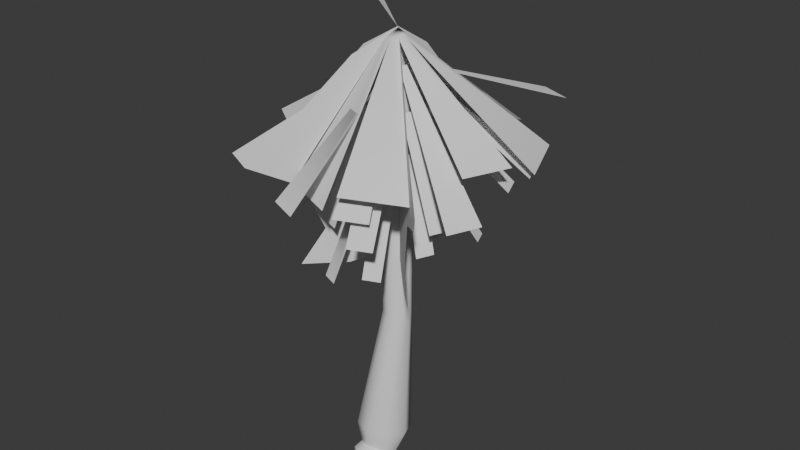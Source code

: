 # Source: mesh_feather_duster.blend  (saved by Blender 4.2.66; exported with 4.5.12 LTS)
import bpy
from mathutils import Matrix  # noqa: F401  (used for matrix-valued properties, if any)

bpy.ops.wm.read_factory_settings(use_empty=True)
scene = bpy.context.scene
scene.name = 'Scene'

# ---- collections
col_collection = bpy.data.collections.new('Collection'); scene.collection.children.link(col_collection)

# ---- materials (node trees are filled in below, after node groups)
mat_material_001 = bpy.data.materials.new('Material.001')
mat_material_001.diffuse_color = (0.0, 0.0, 0.0, 1.0)
mat_material_001.roughness = 1.0
mat_material = bpy.data.materials.new('Material')

# ---- material node trees
mat_material_001.use_nodes = True; mat_material_001.node_tree.nodes.clear()
_N = mat_material_001.node_tree.nodes; _L = mat_material_001.node_tree.links
n0 = _N.new('ShaderNodeBsdfPrincipled'); n0.name = 'Principled BSDF'; n0.location = (10, 300)
n1 = _N.new('ShaderNodeOutputMaterial'); n1.name = 'Material Output'; n1.location = (300, 300)
_L.new(n0.outputs[0], n1.inputs[0])
n1.is_active_output = True
mat_material.use_nodes = True; mat_material.node_tree.nodes.clear()
_N = mat_material.node_tree.nodes; _L = mat_material.node_tree.links
n0 = _N.new('ShaderNodeBsdfPrincipled'); n0.name = 'Principled BSDF'; n0.location = (10, 300)
n0.inputs[2].default_value = 1.0
n1 = _N.new('ShaderNodeOutputMaterial'); n1.name = 'Material Output'; n1.location = (300, 300)
_L.new(n0.outputs[0], n1.inputs[0])
n1.is_active_output = True

# ---- world
world_world = bpy.data.worlds.new('World'); scene.world = world_world
world_world.use_nodes = True; world_world.node_tree.nodes.clear()
_N = world_world.node_tree.nodes; _L = world_world.node_tree.links
n0 = _N.new('ShaderNodeOutputWorld'); n0.name = 'World Output'; n0.location = (300, 300)
n1 = _N.new('ShaderNodeBackground'); n1.name = 'Background'; n1.location = (10, 300)
n1.inputs[0].default_value = (0.05088, 0.05088, 0.05088, 1.0)
_L.new(n1.outputs[0], n0.inputs[0])
n0.is_active_output = True
world_world.color = (0.05088, 0.05088, 0.05088)
world_world.sun_shadow_jitter_overblur = 0.0

# ---- meshes
me_cylinder_003 = bpy.data.meshes.new('Cylinder.003')
me_cylinder_003.from_pydata([(-6.264e-09, 0.1592, 1.733), (-1.203e-08, 0.1007, 2.051), (0.1126, 0.1126, 1.733), (0.07124, 0.07124, 2.051), (0.1592, 0.0, 1.733), (0.1007, 0.0, 2.051), (0.1126, -0.1126, 1.733), (0.07124, -0.07124, 2.051), (-6.264e-09, -0.1592, 1.733), (-1.203e-08, -0.1007, 2.051), (-0.1126, -0.1126, 1.733), (-0.07124, -0.07124, 2.051), (-0.1592, 0.0, 1.733), (-0.1007, 0.0, 2.051), (-0.1126, 0.1126, 1.733), (-0.07124, 0.07124, 2.051), (-6.264e-09, 0.149, -0.6516), (0.1126, 0.1032, -0.6423), (0.1592, -0.007087, -0.6199), (0.1126, -0.1174, -0.5974), (-6.264e-09, -0.1631, -0.5882), (-0.1126, -0.1174, -0.5974), (-0.1592, -0.007087, -0.6199), (-0.1126, 0.1032, -0.6423), (8.581e-09, 0.04677, -2.001), (0.2095, -0.0346, -1.989), (0.2963, -0.2386, -1.955), (0.2095, -0.4451, -1.919), (8.581e-09, -0.5307, -1.905), (-0.2095, -0.4451, -1.919), (-0.2963, -0.2386, -1.955), (-0.2095, -0.0346, -1.989), (-2.051e-08, -0.1299, -2.25), (0.151, -0.2156, -2.244), (0.2136, -0.3085, -2.197), (0.151, -0.4438, -2.147), (-2.051e-08, -0.5203, -2.096), (-0.151, -0.446, -2.148), (-0.2136, -0.3347, -2.208), (-0.151, -0.1786, -2.237), (-3.264e-09, -0.1062, -2.347), (0.198, -0.2302, -2.343), (0.28, -0.3378, -2.279), (0.198, -0.5145, -2.214), (-3.264e-09, -0.659, -2.166), (-0.198, -0.5194, -2.216), (-0.28, -0.3818, -2.298), (-0.198, -0.1695, -2.333), (0.002518, -0.1907, -2.497), (0.1787, -0.3011, -2.494), (0.2516, -0.3969, -2.437), (0.1787, -0.554, -2.379), (0.002518, -0.6826, -2.336), (-0.1736, -0.5584, -2.38), (-0.2466, -0.436, -2.454), (-0.1736, -0.2471, -2.484), (4.371e-08, 0.9203, 1.7), (-4.371e-08, 1.0, 1.911e-15), (4.371e-08, -4.301e-12, 2.499), (-4.371e-08, 0.0, 1.911e-15), (-2.727e-17, 0.9466, 0.8772), (0.0, 0.0, 1.048), (-4.371e-08, 0.5, 1.911e-15), (2.186e-08, 1.624, 1.269), (4.353e-08, 0.4379, 2.236), (-2.186e-08, 0.74, 0.4019), (2.616e-09, 0.3746, 1.142), (1.093e-08, 0.5256, 1.301), (2.238e-08, -3.456e-11, 1.928), (-2.186e-08, 0.0, 0.5), (1.093e-08, 0.0, 1.412), (1.093e-08, 1.513, 1.102), (2.228e-08, 0.5478, 1.619), (-2.186e-08, 0.4726, 0.4808), (-0.9203, 1.132e-07, 1.7), (-1.0, 3.179e-08, 1.911e-15), (9.463e-11, 4.361e-08, 2.499), (-3.3e-15, -4.371e-08, 0.1798), (-0.9466, 7.147e-08, 0.8772), (0.0, 0.0, 1.048), (-0.5, -5.962e-09, 1.911e-15), (-1.624, 1.444e-07, 1.269), (-0.4379, 7.382e-08, 2.236), (-0.74, 3.401e-08, 0.4019), (-0.3746, 2.916e-08, 1.142), (-0.5256, 5.06e-08, 1.301), (9.332e-10, 2.142e-08, 1.928), (-1.65e-15, -2.186e-08, 0.5), (8.25e-16, 1.093e-08, 1.412), (-1.513, 1.251e-07, 1.102), (-0.5478, 6.286e-08, 1.619), (-0.4726, 1.383e-08, 0.4808), (-0.6508, -0.6508, 1.7), (-0.7071, -0.7071, 1.911e-15), (-3.074e-08, 3.083e-08, 2.499), (3.091e-08, -3.091e-08, 0.1481), (-0.6693, -0.6693, 0.8772), (0.0, 0.0, 1.048), (-0.3536, -0.3536, 1.911e-15), (-1.148, -1.148, 1.269), (-0.3097, -0.3097, 2.236), (-0.5233, -0.5233, 0.4019), (-0.2649, -0.2649, 1.142), (-0.3717, -0.3717, 1.301), (-1.423e-08, 1.513e-08, 1.928), (1.545e-08, -1.545e-08, 0.5), (-7.727e-09, 7.727e-09, 1.412), (-1.07, -1.07, 1.102), (-0.3874, -0.3874, 1.619), (-0.3342, -0.3342, 0.4808), (0.6508, -0.6508, 1.7), (0.7071, -0.7071, 1.911e-15), (-3.074e-08, -3.084e-08, 2.499), (3.091e-08, 3.091e-08, 0.1798), (0.6693, -0.6693, 0.8772), (0.0, 0.0, 1.048), (0.3536, -0.3536, 1.911e-15), (1.148, -1.148, 1.269), (0.3097, -0.3097, 2.236), (0.5233, -0.5233, 0.4019), (0.2649, -0.2649, 1.142), (0.3717, -0.3717, 1.301), (-1.423e-08, -1.52e-08, 1.928), (1.545e-08, 1.545e-08, 0.5), (-7.727e-09, -7.727e-09, 1.412), (1.07, -1.07, 1.102), (0.3874, -0.3874, 1.619), (0.3342, -0.3342, 0.4808), (3.213e-10, 0.2538, 1.278), (-0.1795, 0.1795, 1.278), (-0.2538, -3.921e-09, 1.278), (-0.1795, -0.1795, 1.278), (3.213e-10, -0.2538, 1.278), (0.1795, -0.1795, 1.278), (0.2538, -3.921e-09, 1.278), (0.1795, 0.1795, 1.278), (0.7032, -0.5749, 0.4965), (0.7775, -0.3954, 0.4965), (0.1461, -0.7305, 0.1341), (0.3255, -0.6561, 0.1341), (-0.4183, -0.6545, -0.0537), (-0.2388, -0.7288, -0.0537), (-0.5537, -0.04942, -0.1469), (-0.4793, -0.2289, -0.1469), (-0.6343, 0.2564, -0.09289), (-0.7086, 0.07693, -0.09289), (-0.1757, 0.6412, -0.09217), (-0.3552, 0.5669, -0.09217), (0.3193, 0.8287, 0.3052), (0.4988, 0.7544, 0.3052), (0.7869, 0.3013, 0.3492), (0.7126, 0.4808, 0.3492), (-0.2467, 0.2467, 1.757), (-0.349, 1.49e-08, 1.757), (-0.2467, -0.2467, 1.757), (-1.49e-08, -0.349, 1.757), (0.2467, -0.2467, 1.757), (0.349, -4.47e-08, 1.757), (0.2467, 0.2467, 1.757), (4.47e-08, 0.349, 1.757), (1.242, 0.1247, 1.097), (1.14, 0.3714, 1.097), (0.8521, -0.5681, 0.7917), (0.9543, -0.3214, 0.7917), (0.2296, -1.043, 0.6332), (0.4763, -0.9407, 0.6332), (-0.4902, -0.5863, 0.5546), (-0.2434, -0.6885, 0.5546), (-0.8659, -0.3673, 0.6001), (-0.7637, -0.6141, 0.6001), (-0.7942, 0.4526, 0.6007), (-0.8964, 0.2058, 0.6007), (-0.4952, 1.116, 0.936), (-0.2485, 1.218, 0.936), (0.4721, 1.058, 0.9731), (0.2254, 1.16, 0.9731), (-0.1043, 0.002406, 2.141), (-0.07365, -0.07162, 2.141), (0.0003815, -0.1023, 2.141), (0.07441, -0.07162, 2.141), (0.1051, 0.002406, 2.141), (0.07441, 0.07644, 2.141), (0.0003815, 0.1071, 2.141), (-0.07365, 0.07644, 2.141), (1.09, 1.313, 1.665), (0.7483, 1.454, 1.665), (1.386, 0.2533, 1.242), (1.244, 0.5947, 1.242), (1.241, -0.8201, 1.023), (1.382, -0.4787, 1.023), (0.09012, -1.078, 0.9138), (0.4315, -0.9362, 0.9138), (-0.4916, -1.231, 0.9768), (-0.1502, -1.372, 0.9768), (-1.224, -0.3587, 0.9776), (-1.082, -0.7001, 0.9776), (-1.58, 0.5829, 1.441), (-1.439, 0.9243, 1.441), (-0.5769, 1.472, 1.493), (-0.9183, 1.331, 1.493), (6.97e-10, 0.1116, 2.403), (-0.07888, 0.07888, 2.403), (-0.1116, -6.97e-10, 2.403), (-0.07888, -0.07888, 2.403), (6.97e-10, -0.1116, 2.403), (0.07888, -0.07888, 2.403), (0.1116, -6.97e-10, 2.403), (0.07888, 0.07888, 2.403), (0.004019, 1.108, 1.421), (0.8675, 0.7499, 1.421), (0.5903, 1.285, 1.316), (-1.015, 0.6197, 1.316), (-0.7401, 0.7696, 0.8876), (-1.017, 0.1017, 0.8876), (-0.8947, -0.1764, 1.047), (-0.6605, -0.7419, 1.047), (-0.6598, -0.8028, 0.9534), (-0.04418, -1.058, 0.9534), (0.1778, -1.091, 1.173), (0.8211, -0.8242, 1.173), (1.179, -0.521, 1.452), (1.379, -0.03687, 1.452), (1.462, 0.2153, 1.316), (1.177, 0.904, 1.316), (-8.107e-10, 1.621e-09, 2.488), (-0.01036, -0.4213, 3.153), (0.0377, -0.3987, 2.92)], [], [(0, 1, 3, 2), (2, 3, 5, 4), (4, 5, 7, 6), (6, 7, 9, 8), (8, 9, 11, 10), (10, 11, 13, 12), (3, 1, 15, 13, 11, 9, 7, 5), (12, 13, 15, 14), (14, 15, 1, 0), (2, 4, 18, 17), (20, 21, 29, 28), (8, 10, 21, 20), (14, 0, 16, 23), (0, 2, 17, 16), (4, 6, 19, 18), (10, 12, 22, 21), (6, 8, 20, 19), (12, 14, 23, 22), (30, 31, 39, 38), (18, 19, 27, 26), (16, 17, 25, 24), (23, 16, 24, 31), (21, 22, 30, 29), (19, 20, 28, 27), (17, 18, 26, 25), (22, 23, 31, 30), (37, 38, 46, 45), (28, 29, 37, 36), (26, 27, 35, 34), (24, 25, 33, 32), (31, 24, 32, 39), (29, 30, 38, 37), (27, 28, 36, 35), (25, 26, 34, 33), (40, 41, 49, 48), (35, 36, 44, 43), (33, 34, 42, 41), (38, 39, 47, 46), (36, 37, 45, 44), (34, 35, 43, 42), (32, 33, 41, 40), (39, 32, 40, 47), (48, 49, 50, 51, 52, 53, 54, 55), (47, 40, 48, 55), (45, 46, 54, 53), (43, 44, 52, 51), (41, 42, 50, 49), (46, 47, 55, 54), (44, 45, 53, 52), (42, 43, 51, 50), (73, 65, 57, 62), (67, 71, 60, 66), (72, 63, 71, 67), (68, 72, 67, 70), (64, 56, 63, 72), (58, 64, 72, 68), (70, 67, 66, 61), (66, 60, 65, 73), (61, 66, 73, 69), (69, 73, 62, 59), (91, 83, 75, 80), (85, 89, 78, 84), (90, 81, 89, 85), (86, 90, 85, 88), (82, 74, 81, 90), (76, 82, 90, 86), (88, 85, 84, 79), (84, 78, 83, 91), (79, 84, 91, 87), (87, 91, 80, 77), (109, 101, 93, 98), (103, 107, 96, 102), (108, 99, 107, 103), (104, 108, 103, 106), (100, 92, 99, 108), (94, 100, 108, 104), (106, 103, 102, 97), (102, 96, 101, 109), (97, 102, 109, 105), (105, 109, 98, 95), (127, 116, 111, 119), (121, 120, 114, 125), (126, 121, 125, 117), (122, 124, 121, 126), (118, 126, 117, 110), (112, 122, 126, 118), (124, 115, 120, 121), (120, 127, 119, 114), (115, 123, 127, 120), (123, 113, 116, 127), (133, 136, 137, 134), (132, 138, 139, 133), (131, 140, 141, 132), (130, 142, 143, 131), (129, 144, 145, 130), (128, 146, 147, 129), (135, 149, 148, 128), (134, 150, 151, 135), (157, 160, 161, 158), (156, 162, 163, 157), (155, 164, 165, 156), (154, 166, 167, 155), (153, 168, 169, 154), (152, 170, 171, 153), (159, 173, 172, 152), (158, 174, 175, 159), (181, 184, 185, 182), (180, 186, 187, 181), (179, 188, 189, 180), (178, 190, 191, 179), (177, 192, 193, 178), (176, 194, 195, 177), (183, 197, 196, 176), (182, 198, 199, 183), (207, 209, 208, 200), (200, 210, 211, 201), (201, 212, 213, 202), (202, 214, 215, 203), (203, 216, 217, 204), (204, 218, 219, 205), (205, 220, 221, 206), (206, 222, 223, 207), (203, 224, 202), (201, 224, 200), (200, 224, 207), (206, 224, 205), (204, 224, 203), (202, 224, 201), (207, 224, 206), (205, 224, 204), (226, 225, 224)])
me_cylinder_003.polygons.foreach_set('use_smooth', [True] * 131)
me_cylinder_003.polygons.foreach_set('material_index', [0, 0, 0, 0, 0, 0, 0, 0, 0, 0, 0, 0, 0, 0, 0, 0, 0, 0, 0, 0, 0, 0, 0, 0, 0, 0, 0, 0, 0, 0, 0, 0, 0, 0, 0, 0, 0, 0, 0, 0, 0, 0, 0, 0, 0, 0, 0, 0, 0, 0, 1, 1, 1, 1, 1, 1, 1, 1, 1, 1, 1, 1, 1, 1, 1, 1, 1, 1, 1, 1, 1, 1, 1, 1, 1, 1, 1, 1, 1, 1, 1, 1, 1, 1, 1, 1, 1, 1, 1, 1, 1, 1, 1, 1, 1, 1, 1, 1, 1, 1, 1, 1, 1, 1, 1, 1, 1, 1, 1, 1, 1, 1, 1, 1, 1, 1, 1, 1, 1, 1, 1, 1, 1, 1, 1, 1, 1, 1, 1, 1, 1])
_k = set([(32, 33), (32, 39), (33, 34), (34, 35), (35, 36), (36, 37), (37, 38), (38, 39), (40, 41), (40, 47), (41, 42), (42, 43), (43, 44), (44, 45), (45, 46), (46, 47), (48, 49), (48, 55), (49, 50), (50, 51), (51, 52), (52, 53), (53, 54), (54, 55)])
me_cylinder_003.attributes.new('sharp_edge', 'BOOLEAN', 'EDGE').data.foreach_set('value', [ (min(e.vertices), max(e.vertices)) in _k for e in me_cylinder_003.edges])
_uv = me_cylinder_003.uv_layers.new(name='UVMap')
_uv.uv.foreach_set('vector', [1.0, 0.5, 1.0, 1.0, 0.875, 1.0, 0.875, 0.5, 0.875, 0.5, 0.875, 1.0, 0.75, 1.0, 0.75, 0.5, 0.75, 0.5, 0.75, 1.0, 0.625, 1.0, 0.625, 0.5, 0.625, 0.5, 0.625, 1.0, 0.5, 1.0, 0.5, 0.5, 0.5, 0.5, 0.5, 1.0, 0.375, 1.0, 0.375, 0.5, 0.375, 0.5, 0.375, 1.0, 0.25, 1.0, 0.25, 0.5, 0.4197, 0.4197, 0.25, 0.49, 0.08029, 0.4197, 0.01, 0.25, 0.08029, 0.08029, 0.25, 0.01, 0.4197, 0.08029, 0.49, 0.25, 0.25, 0.5, 0.25, 1.0, 0.125, 1.0, 0.125, 0.5, 0.125, 0.5, 0.125, 1.0, 0.0, 1.0, 0.0, 0.5, 0.875, 0.5, 0.75, 0.5, 0.75, 0.5, 0.875, 0.5, 0.5, 0.5, 0.375, 0.5, 0.375, 0.5, 0.5, 0.5, 0.5, 0.5, 0.375, 0.5, 0.375, 0.5, 0.5, 0.5, 0.125, 0.5, 0.0, 0.5, 0.0, 0.5, 0.125, 0.5, 1.0, 0.5, 0.875, 0.5, 0.875, 0.5, 1.0, 0.5, 0.75, 0.5, 0.625, 0.5, 0.625, 0.5, 0.75, 0.5, 0.375, 0.5, 0.25, 0.5, 0.25, 0.5, 0.375, 0.5, 0.625, 0.5, 0.5, 0.5, 0.5, 0.5, 0.625, 0.5, 0.25, 0.5, 0.125, 0.5, 0.125, 0.5, 0.25, 0.5, 0.25, 0.5, 0.125, 0.5, 0.125, 0.5, 0.25, 0.5, 0.75, 0.5, 0.625, 0.5, 0.625, 0.5, 0.75, 0.5, 1.0, 0.5, 0.875, 0.5, 0.875, 0.5, 1.0, 0.5, 0.125, 0.5, 0.0, 0.5, 0.0, 0.5, 0.125, 0.5, 0.375, 0.5, 0.25, 0.5, 0.25, 0.5, 0.375, 0.5, 0.625, 0.5, 0.5, 0.5, 0.5, 0.5, 0.625, 0.5, 0.875, 0.5, 0.75, 0.5, 0.75, 0.5, 0.875, 0.5, 0.25, 0.5, 0.125, 0.5, 0.125, 0.5, 0.25, 0.5, 0.375, 0.5, 0.25, 0.5, 0.25, 0.5, 0.375, 0.5, 0.5, 0.5, 0.375, 0.5, 0.375, 0.5, 0.5, 0.5, 0.75, 0.5, 0.625, 0.5, 0.625, 0.5, 0.75, 0.5, 1.0, 0.5, 0.875, 0.5, 0.875, 0.5, 1.0, 0.5, 0.125, 0.5, 0.0, 0.5, 0.0, 0.5, 0.125, 0.5, 0.375, 0.5, 0.25, 0.5, 0.25, 0.5, 0.375, 0.5, 0.625, 0.5, 0.5, 0.5, 0.5, 0.5, 0.625, 0.5, 0.875, 0.5, 0.75, 0.5, 0.75, 0.5, 0.875, 0.5, 1.0, 0.5, 0.875, 0.5, 0.875, 0.5, 1.0, 0.5, 0.625, 0.5, 0.5, 0.5, 0.5, 0.5, 0.625, 0.5, 0.875, 0.5, 0.75, 0.5, 0.75, 0.5, 0.875, 0.5, 0.25, 0.5, 0.125, 0.5, 0.125, 0.5, 0.25, 0.5, 0.5, 0.5, 0.375, 0.5, 0.375, 0.5, 0.5, 0.5, 0.75, 0.5, 0.625, 0.5, 0.625, 0.5, 0.75, 0.5, 1.0, 0.5, 0.875, 0.5, 0.875, 0.5, 1.0, 0.5, 0.125, 0.5, 0.0, 0.5, 0.0, 0.5, 0.125, 0.5, 0.75, 0.49, 0.9197, 0.4197, 0.99, 0.25, 0.9197, 0.08029, 0.75, 0.01, 0.5803, 0.08029, 0.51, 0.25, 0.5803, 0.4197, 0.125, 0.5, 0.0, 0.5, 0.0, 0.5, 0.125, 0.5, 0.375, 0.5, 0.25, 0.5, 0.25, 0.5, 0.375, 0.5, 0.625, 0.5, 0.5, 0.5, 0.5, 0.5, 0.625, 0.5, 0.875, 0.5, 0.75, 0.5, 0.75, 0.5, 0.875, 0.5, 0.25, 0.5, 0.125, 0.5, 0.125, 0.5, 0.25, 0.5, 0.5, 0.5, 0.375, 0.5, 0.375, 0.5, 0.5, 0.5, 0.75, 0.5, 0.625, 0.5, 0.625, 0.5, 0.75, 0.5, 0.75, 0.75, 0.75, 1.0, 1.0, 1.0, 1.0, 0.75, 0.375, 0.75, 0.375, 1.0, 0.5, 1.0, 0.5, 0.75, 0.25, 0.75, 0.25, 1.0, 0.375, 1.0, 0.375, 0.75, 0.25, 0.5, 0.25, 0.75, 0.375, 0.75, 0.375, 0.5, 0.0, 0.75, 0.0, 1.0, 0.25, 1.0, 0.25, 0.75, 0.0, 0.5, 0.0, 0.75, 0.25, 0.75, 0.25, 0.5, 0.375, 0.5, 0.375, 0.75, 0.5, 0.75, 0.5, 0.5, 0.5, 0.75, 0.5, 1.0, 0.75, 1.0, 0.75, 0.75, 0.5, 0.5, 0.5, 0.75, 0.75, 0.75, 0.75, 0.5, 0.75, 0.5, 0.75, 0.75, 1.0, 0.75, 1.0, 0.5, 0.75, 0.75, 0.75, 1.0, 1.0, 1.0, 1.0, 0.75, 0.375, 0.75, 0.375, 1.0, 0.5, 1.0, 0.5, 0.75, 0.25, 0.75, 0.25, 1.0, 0.375, 1.0, 0.375, 0.75, 0.25, 0.5, 0.25, 0.75, 0.375, 0.75, 0.375, 0.5, 0.0, 0.75, 0.0, 1.0, 0.25, 1.0, 0.25, 0.75, 0.0, 0.5, 0.0, 0.75, 0.25, 0.75, 0.25, 0.5, 0.375, 0.5, 0.375, 0.75, 0.5, 0.75, 0.5, 0.5, 0.5, 0.75, 0.5, 1.0, 0.75, 1.0, 0.75, 0.75, 0.5, 0.5, 0.5, 0.75, 0.75, 0.75, 0.75, 0.5, 0.75, 0.5, 0.75, 0.75, 1.0, 0.75, 1.0, 0.5, 0.75, 0.75, 0.75, 1.0, 1.0, 1.0, 1.0, 0.75, 0.375, 0.75, 0.375, 1.0, 0.5, 1.0, 0.5, 0.75, 0.25, 0.75, 0.25, 1.0, 0.375, 1.0, 0.375, 0.75, 0.25, 0.5, 0.25, 0.75, 0.375, 0.75, 0.375, 0.5, 0.0, 0.75, 0.0, 1.0, 0.25, 1.0, 0.25, 0.75, 0.0, 0.5, 0.0, 0.75, 0.25, 0.75, 0.25, 0.5, 0.375, 0.5, 0.375, 0.75, 0.5, 0.75, 0.5, 0.5, 0.5, 0.75, 0.5, 1.0, 0.75, 1.0, 0.75, 0.75, 0.5, 0.5, 0.5, 0.75, 0.75, 0.75, 0.75, 0.5, 0.75, 0.5, 0.75, 0.75, 1.0, 0.75, 1.0, 0.5, 0.75, 0.75, 1.0, 0.75, 1.0, 1.0, 0.75, 1.0, 0.375, 0.75, 0.5, 0.75, 0.5, 1.0, 0.375, 1.0, 0.25, 0.75, 0.375, 0.75, 0.375, 1.0, 0.25, 1.0, 0.25, 0.5, 0.375, 0.5, 0.375, 0.75, 0.25, 0.75, 0.0, 0.75, 0.25, 0.75, 0.25, 1.0, 0.0, 1.0, 0.0, 0.5, 0.25, 0.5, 0.25, 0.75, 0.0, 0.75, 0.375, 0.5, 0.5, 0.5, 0.5, 0.75, 0.375, 0.75, 0.5, 0.75, 0.75, 0.75, 0.75, 1.0, 0.5, 1.0, 0.5, 0.5, 0.75, 0.5, 0.75, 0.75, 0.5, 0.75, 0.75, 0.5, 1.0, 0.5, 1.0, 0.75, 0.75, 0.75, 0.0, 0.0, 0.0, 0.0, 0.0, 0.0, 0.0, 0.0, 0.0, 0.0, 0.0, 0.0, 0.0, 0.0, 0.0, 0.0, 0.0, 0.0, 0.0, 0.0, 0.0, 0.0, 0.0, 0.0, 0.0, 0.0, 0.0, 0.0, 0.0, 0.0, 0.0, 0.0, 0.0, 0.0, 0.0, 0.0, 0.0, 0.0, 0.0, 0.0, 0.0, 0.0, 0.0, 0.0, 0.0, 0.0, 0.0, 0.0, 0.0, 0.0, 0.0, 0.0, 0.0, 0.0, 0.0, 0.0, 0.0, 0.0, 0.0, 0.0, 0.0, 0.0, 0.0, 0.0, 0.0, 0.0, 0.0, 0.0, 0.0, 0.0, 0.0, 0.0, 0.0, 0.0, 0.0, 0.0, 0.0, 0.0, 0.0, 0.0, 0.0, 0.0, 0.0, 0.0, 0.0, 0.0, 0.0, 0.0, 0.0, 0.0, 0.0, 0.0, 0.0, 0.0, 0.0, 0.0, 0.0, 0.0, 0.0, 0.0, 0.0, 0.0, 0.0, 0.0, 0.0, 0.0, 0.0, 0.0, 0.0, 0.0, 0.0, 0.0, 0.0, 0.0, 0.0, 0.0, 0.0, 0.0, 0.0, 0.0, 0.0, 0.0, 0.0, 0.0, 0.0, 0.0, 0.0, 0.0, 0.0, 0.0, 0.0, 0.0, 0.0, 0.0, 0.0, 0.0, 0.0, 0.0, 0.0, 0.0, 0.0, 0.0, 0.0, 0.0, 0.0, 0.0, 0.0, 0.0, 0.0, 0.0, 0.0, 0.0, 0.0, 0.0, 0.0, 0.0, 0.0, 0.0, 0.0, 0.0, 0.0, 0.0, 0.0, 0.0, 0.0, 0.0, 0.0, 0.0, 0.0, 0.0, 0.0, 0.0, 0.0, 0.0, 0.0, 0.0, 0.0, 0.0, 0.0, 0.0, 0.0, 0.0, 0.0, 0.0, 0.0, 0.0, 0.0, 0.0, 0.0, 0.0, 0.0, 0.0, 0.0, 0.0, 0.0, 0.0, 0.0, 0.0, 0.0, 0.0, 0.0, 0.0, 0.0, 0.0, 0.0, 0.0, 0.0, 0.0, 0.0, 0.0, 0.0, 0.0, 0.0, 0.0, 0.0, 0.0, 0.0, 0.0, 0.0, 0.0, 0.0, 0.0, 0.0, 0.0, 0.0, 0.0, 0.0, 0.0, 0.0, 0.0, 0.0, 0.0, 0.0, 0.0, 0.0, 0.0, 0.0, 0.0, 0.0, 0.0, 0.0, 0.0, 0.0, 0.0, 0.0, 0.0, 0.0, 0.0, 0.0, 0.0, 0.0, 0.0, 0.0, 0.0, 0.0, 0.0, 0.0, 0.0, 0.0, 0.0, 0.0, 0.0, 0.0, 0.0, 0.0, 0.0, 0.0, 0.0, 0.0, 0.0, 0.0, 0.0, 0.0, 0.0, 0.0, 0.0, 0.0, 0.0, 0.0, 0.0, 0.0, 0.0, 0.0, 0.0, 0.0, 0.0, 0.0, 0.0, 0.0, 0.0, 0.0, 0.0, 0.0, 0.0, 0.0, 0.0, 0.0, 0.0, 0.0, 0.0, 0.0, 0.0, 0.0, 0.0, 0.0, 0.0, 0.0, 0.0, 0.0, 0.0])
me_cylinder_003.materials.append(mat_material_001)
me_cylinder_003.materials.append(mat_material)
me_cylinder_003.update()
me_cylinder_003.normals_split_custom_set([tuple(v) for v in zip(*[iter([4.212e-08, 0.9962, 0.08665, 5.722e-08, 0.717, 0.6971, 0.507, 0.507, 0.6971, 0.7029, 0.7059, 0.08737, 0.7029, 0.7059, 0.08737, 0.507, 0.507, 0.6971, 0.717, 0.0, 0.6971, 0.9961, 0.0003706, 0.08873, 0.9961, 0.0003706, 0.08873, 0.717, 0.0, 0.6971, 0.507, -0.507, 0.6971, 0.7031, -0.7054, 0.08949, 0.7031, -0.7054, 0.08949, 0.507, -0.507, 0.6971, 5.722e-08, -0.717, 0.6971, 7.364e-08, -0.996, 0.08963, 7.364e-08, -0.996, 0.08963, 5.722e-08, -0.717, 0.6971, -0.507, -0.507, 0.6971, -0.7031, -0.7054, 0.08949, -0.7031, -0.7054, 0.08949, -0.507, -0.507, 0.6971, -0.717, 0.0, 0.6971, -0.9961, 0.0003706, 0.08873, 0.507, 0.507, 0.6971, 5.722e-08, 0.717, 0.6971, -0.507, 0.507, 0.6971, -0.717, 0.0, 0.6971, -0.507, -0.507, 0.6971, 5.722e-08, -0.717, 0.6971, 0.507, -0.507, 0.6971, 0.717, 0.0, 0.6971, -0.9961, 0.0003706, 0.08873, -0.717, 0.0, 0.6971, -0.507, 0.507, 0.6971, -0.7029, 0.7059, 0.08737, -0.7029, 0.7059, 0.08737, -0.507, 0.507, 0.6971, 5.722e-08, 0.717, 0.6971, 4.212e-08, 0.9962, 0.08665, 0.7029, 0.7059, 0.08737, 0.9961, 0.0003706, 0.08873, 0.9983, 0.03033, 0.05045, 0.6908, 0.7229, -0.01324, 6.014e-08, -0.9909, 0.1346, -0.7185, -0.6867, 0.1105, -0.7036, -0.7089, 0.04853, 0.001042, -0.9953, 0.09666, 7.364e-08, -0.996, 0.08963, -0.7031, -0.7054, 0.08949, -0.7185, -0.6867, 0.1105, 6.014e-08, -0.9909, 0.1346, -0.7029, 0.7059, 0.08737, 4.212e-08, 0.9962, 0.08665, 2.065e-08, 0.9992, -0.04079, -0.6908, 0.7229, -0.01324, 4.212e-08, 0.9962, 0.08665, 0.7029, 0.7059, 0.08737, 0.6908, 0.7229, -0.01324, 2.065e-08, 0.9992, -0.04079, 0.9961, 0.0003706, 0.08873, 0.7031, -0.7054, 0.08949, 0.7185, -0.6867, 0.1105, 0.9983, 0.03033, 0.05045, -0.7031, -0.7054, 0.08949, -0.9961, 0.0003706, 0.08873, -0.9983, 0.03033, 0.05045, -0.7185, -0.6867, 0.1105, 0.7031, -0.7054, 0.08949, 7.364e-08, -0.996, 0.08963, 6.014e-08, -0.9909, 0.1346, 0.7185, -0.6867, 0.1105, -0.9961, 0.0003706, 0.08873, -0.7029, 0.7059, 0.08737, -0.6908, 0.7229, -0.01324, -0.9983, 0.03033, 0.05045, -0.9945, -0.01094, -0.1042, -0.6848, 0.6792, -0.2643, -0.6541, 0.5703, -0.497, -0.9499, -0.09872, -0.2965, 0.9983, 0.03033, 0.05045, 0.7185, -0.6867, 0.1105, 0.7085, -0.7047, 0.03731, 0.9933, -0.007118, -0.1156, 2.065e-08, 0.9992, -0.04079, 0.6908, 0.7229, -0.01324, 0.6848, 0.6751, -0.2746, 0.01367, 0.9428, -0.3332, -0.6908, 0.7229, -0.01324, 2.065e-08, 0.9992, -0.04079, 0.01367, 0.9428, -0.3332, -0.6848, 0.6792, -0.2643, -0.7185, -0.6867, 0.1105, -0.9983, 0.03033, 0.05045, -0.9945, -0.01094, -0.1042, -0.7036, -0.7089, 0.04853, 0.7185, -0.6867, 0.1105, 6.014e-08, -0.9909, 0.1346, 0.001042, -0.9953, 0.09666, 0.7085, -0.7047, 0.03731, 0.6908, 0.7229, -0.01324, 0.9983, 0.03033, 0.05045, 0.9933, -0.007118, -0.1156, 0.6848, 0.6751, -0.2746, -0.9983, 0.03033, 0.05045, -0.6908, 0.7229, -0.01324, -0.6848, 0.6792, -0.2643, -0.9945, -0.01094, -0.1042, -0.6336, -0.2639, 0.7273, -0.8268, 0.1685, 0.5366, -0.8242, 0.1397, 0.5489, -0.6448, -0.2523, 0.7216, 0.001042, -0.9953, 0.09666, -0.7036, -0.7089, 0.04853, -0.6994, -0.7024, -0.1319, 0.001459, -0.9964, -0.08513, 0.9933, -0.007118, -0.1156, 0.7085, -0.7047, 0.03731, 0.7012, -0.6958, -0.1556, 0.9411, -0.0319, -0.3367, 0.01367, 0.9428, -0.3332, 0.6848, 0.6751, -0.2746, 0.6596, 0.5516, -0.5105, 0.04282, 0.8071, -0.5889, -0.6848, 0.6792, -0.2643, 0.01367, 0.9428, -0.3332, 0.04282, 0.8071, -0.5889, -0.6541, 0.5703, -0.497, -0.7036, -0.7089, 0.04853, -0.9945, -0.01094, -0.1042, -0.9499, -0.09872, -0.2965, -0.6994, -0.7024, -0.1319, 0.7085, -0.7047, 0.03731, 0.001042, -0.9953, 0.09666, 0.001459, -0.9964, -0.08513, 0.7012, -0.6958, -0.1556, 0.6848, 0.6751, -0.2746, 0.9933, -0.007118, -0.1156, 0.9411, -0.0319, -0.3367, 0.6596, 0.5516, -0.5105, 0.07382, 0.8693, -0.4888, 0.6832, 0.6229, -0.3812, 0.6796, 0.6261, -0.3822, 0.1251, 0.8652, -0.4856, 0.6274, -0.2665, 0.7317, 0.003019, -0.4596, 0.8881, -0.003276, -0.4596, 0.8881, 0.6247, -0.2694, 0.7329, 0.5986, 0.7718, 0.2146, 0.8045, 0.2996, 0.5129, 0.8037, 0.3104, 0.5077, 0.623, 0.7479, 0.2293, -0.8268, 0.1685, 0.5366, -0.5766, 0.7414, 0.3433, -0.6268, 0.6904, 0.3612, -0.8242, 0.1397, 0.5489, 0.003019, -0.4596, 0.8881, -0.6336, -0.2639, 0.7273, -0.6448, -0.2523, 0.7216, -0.003276, -0.4596, 0.8881, 0.8045, 0.2996, 0.5129, 0.6274, -0.2665, 0.7317, 0.6247, -0.2694, 0.7329, 0.8037, 0.3104, 0.5077, 0.1217, 0.9699, 0.2109, 0.5986, 0.7718, 0.2146, 0.623, 0.7479, 0.2293, 0.1211, 0.97, 0.2109, -0.5766, 0.7414, 0.3433, 0.1217, 0.9699, 0.2109, 0.1211, 0.97, 0.2109, -0.6268, 0.6904, 0.3612, 0.01501, -0.3342, -0.9424, 0.01501, -0.3342, -0.9424, 0.01501, -0.3342, -0.9424, 0.01501, -0.3342, -0.9424, 0.01501, -0.3342, -0.9424, 0.01501, -0.3342, -0.9424, 0.01501, -0.3342, -0.9424, 0.01501, -0.3342, -0.9424, -0.6402, 0.6373, -0.4289, 0.07382, 0.8693, -0.4888, 0.1251, 0.8652, -0.4856, -0.6779, 0.6046, -0.4183, -0.7321, -0.6791, 0.05266, -0.9785, -0.1183, -0.1689, -0.9785, -0.1186, -0.1689, -0.7454, -0.6649, 0.04731, 0.7776, -0.6259, 0.05909, 0.005305, -0.9905, 0.1377, 0.01118, -0.9904, 0.1377, 0.78, -0.6231, 0.05814, 0.6832, 0.6229, -0.3812, 0.985, -0.01486, -0.1718, 0.9809, 0.03829, -0.1909, 0.6796, 0.6261, -0.3822, -0.9785, -0.1183, -0.1689, -0.6402, 0.6373, -0.4289, -0.6779, 0.6046, -0.4183, -0.9785, -0.1186, -0.1689, 0.005305, -0.9905, 0.1377, -0.7321, -0.6791, 0.05266, -0.7454, -0.6649, 0.04731, 0.01118, -0.9904, 0.1377, 0.985, -0.01486, -0.1718, 0.7776, -0.6259, 0.05909, 0.78, -0.6231, 0.05814, 0.9809, 0.03829, -0.1909, -1.0, 5.365e-09, 4.288e-08, -1.0, 8.473e-09, 4.642e-08, -1.0, 5.266e-09, 5.124e-08, -1.0, 3.154e-09, 4.804e-08, -1.0, 8.891e-09, 3.521e-08, -1.0, 1.058e-08, 4.094e-08, -1.0, 1.037e-08, 3.639e-08, -1.0, 5.131e-09, 3.665e-08, -1.0, 2.236e-08, 4.704e-08, -1.0, 1.583e-08, 4.756e-08, -1.0, 1.058e-08, 4.094e-08, -1.0, 8.891e-09, 3.521e-08, -1.0, 1.794e-08, 3.42e-08, -1.0, 2.236e-08, 4.704e-08, -1.0, 8.891e-09, 3.521e-08, -1.0, 7.504e-09, 3.085e-08, -1.0, 2.556e-08, 4.474e-08, -1.0, 4.142e-08, 7.319e-08, -1.0, 1.583e-08, 4.756e-08, -1.0, 2.236e-08, 4.704e-08, -1.0, 2.169e-08, 3.781e-08, -1.0, 2.556e-08, 4.474e-08, -1.0, 2.236e-08, 4.704e-08, -1.0, 1.794e-08, 3.42e-08, -1.0, 7.504e-09, 3.085e-08, -1.0, 8.891e-09, 3.521e-08, -1.0, 5.131e-09, 3.665e-08, -1.0, 1.315e-09, 3.723e-08, -1.0, 5.131e-09, 3.665e-08, -1.0, 1.037e-08, 3.639e-08, -1.0, 8.473e-09, 4.642e-08, -1.0, 5.365e-09, 4.288e-08, -1.0, 1.315e-09, 3.723e-08, -1.0, 5.131e-09, 3.665e-08, -1.0, 5.365e-09, 4.288e-08, -1.0, 2.658e-10, 4.136e-08, -1.0, 2.658e-10, 4.136e-08, -1.0, 5.365e-09, 4.288e-08, -1.0, 3.154e-09, 4.804e-08, -1.0, 8.825e-10, 4.459e-08, -8.364e-08, -1.0, 4.475e-08, -8.454e-08, -1.0, 4.573e-08, -8.076e-08, -1.0, 5.124e-08, -8.326e-08, -1.0, 5.279e-08, -8.446e-08, -1.0, 3.545e-08, -8.641e-08, -1.0, 4.006e-08, -8.737e-08, -1.0, 3.663e-08, -7.994e-08, -1.0, 3.791e-08, -9.789e-08, -1.0, 4.579e-08, -9.163e-08, -1.0, 4.618e-08, -8.641e-08, -1.0, 4.006e-08, -8.446e-08, -1.0, 3.545e-08, -9.105e-08, -1.0, 3.268e-08, -9.789e-08, -1.0, 4.579e-08, -8.446e-08, -1.0, 3.545e-08, -8.182e-08, -1.0, 3.135e-08, -9.886e-08, -1.0, 4.369e-08, -1.191e-07, -1.0, 7.297e-08, -9.163e-08, -1.0, 4.618e-08, -9.789e-08, -1.0, 4.579e-08, -9.393e-08, -1.0, 3.657e-08, -9.886e-08, -1.0, 4.369e-08, -9.789e-08, -1.0, 4.579e-08, -9.105e-08, -1.0, 3.268e-08, -8.182e-08, -1.0, 3.135e-08, -8.446e-08, -1.0, 3.545e-08, -7.994e-08, -1.0, 3.791e-08, -7.491e-08, -1.0, 3.793e-08, -7.994e-08, -1.0, 3.791e-08, -8.737e-08, -1.0, 3.663e-08, -8.454e-08, -1.0, 4.573e-08, -8.364e-08, -1.0, 4.475e-08, -7.491e-08, -1.0, 3.793e-08, -7.994e-08, -1.0, 3.791e-08, -8.364e-08, -1.0, 4.475e-08, -7.983e-08, -1.0, 4.559e-08, -7.983e-08, -1.0, 4.559e-08, -8.364e-08, -1.0, 4.475e-08, -8.326e-08, -1.0, 5.279e-08, -8.675e-08, -1.0, 5.496e-08, 0.7071, -0.7071, 2.408e-08, 0.7071, -0.7071, 4.133e-08, 0.7071, -0.7071, 9.105e-08, 0.7071, -0.7071, 5.193e-08, 0.7071, -0.7071, -1.665e-08, 0.7071, -0.7071, -1.457e-08, 0.7071, -0.7071, -5.024e-08, 0.7071, -0.7071, 1.242e-08, 0.7071, -0.7071, 9.676e-08, 0.7071, -0.7071, 4.007e-08, 0.7071, -0.7071, -1.457e-08, 0.7071, -0.7071, -1.665e-08, 0.7071, -0.7071, 5.351e-08, 0.7071, -0.7071, 9.676e-08, 0.7071, -0.7071, -1.665e-08, 0.7071, -0.7071, 1.366e-08, 0.7071, -0.7071, 1.159e-07, 0.7071, -0.7071, 2.606e-07, 0.7071, -0.7071, 4.007e-08, 0.7071, -0.7071, 9.676e-08, 0.7071, -0.7071, 8.061e-08, 0.7071, -0.7071, 1.159e-07, 0.7071, -0.7071, 9.676e-08, 0.7071, -0.7071, 5.351e-08, 0.7071, -0.7071, 1.366e-08, 0.7071, -0.7071, -1.665e-08, 0.7071, -0.7071, 1.242e-08, 0.7071, -0.7071, 5.506e-08, 0.7071, -0.7071, 1.242e-08, 0.7071, -0.7071, -5.024e-08, 0.7071, -0.7071, 4.133e-08, 0.7071, -0.7071, 2.408e-08, 0.7071, -0.7071, 5.506e-08, 0.7071, -0.7071, 1.242e-08, 0.7071, -0.7071, 2.408e-08, 0.7071, -0.7071, 3.703e-08, 0.7071, -0.7071, 3.703e-08, 0.7071, -0.7071, 2.408e-08, 0.7071, -0.7071, 5.193e-08, 0.7071, -0.7071, 0.0, -0.7071, -0.7071, -4.793e-08, -0.7071, -0.7071, -9.794e-08, -0.7071, -0.7071, -1.821e-07, -0.7071, -0.7071, -1.073e-07, -0.7071, -0.7071, -7.1e-08, -0.7071, -0.7071, -8.223e-08, -0.7071, -0.7071, -1.521e-07, -0.7071, -0.7071, 6.071e-09, -0.7071, -0.7071, -3.559e-08, -0.7071, -0.7071, -7.1e-08, -0.7071, -0.7071, 6.071e-09, -0.7071, -0.7071, 5.048e-08, -0.7071, -0.7071, -4.221e-08, -0.7071, -0.7071, -1.716e-08, -0.7071, -0.7071, -7.1e-08, -0.7071, -0.7071, -3.559e-08, -0.7071, -0.7071, -7.413e-08, -0.7071, -0.7071, -3.559e-08, -0.7071, -0.7071, 5.048e-08, -0.7071, -0.7071, -1.303e-07, -0.7071, -0.7071, -6.046e-08, -0.7071, -0.7071, -4.221e-08, -0.7071, -0.7071, -3.559e-08, -0.7071, -0.7071, -7.413e-08, -0.7071, -0.7071, -1.716e-08, -0.7071, -0.7071, -5.923e-08, -0.7071, -0.7071, -8.223e-08, -0.7071, -0.7071, -7.1e-08, -0.7071, -0.7071, -8.223e-08, -0.7071, -0.7071, -4.793e-08, -0.7071, -0.7071, -1.073e-07, -0.7071, -0.7071, -1.521e-07, -0.7071, -0.7071, -5.923e-08, -0.7071, -0.7071, -3.135e-08, -0.7071, -0.7071, -4.793e-08, -0.7071, -0.7071, -8.223e-08, -0.7071, -0.7071, -3.135e-08, -0.7071, -0.7071, 1.926e-08, -0.7071, -0.7071, -9.794e-08, -0.7071, -0.7071, -4.793e-08, 0.654, -0.4613, 0.5996, 0.7169, -0.297, 0.6307, 0.7169, -0.297, 0.6307, 0.7602, -0.1442, 0.6335, 0.1773, -0.8943, 0.4109, 0.3511, -0.8475, 0.398, 0.3511, -0.8475, 0.398, 0.468, -0.7412, 0.4813, 0.2268, -0.9062, 0.3568, -0.3555, -0.8583, 0.3699, -0.3555, -0.8583, 0.3699, -0.182, -0.8997, 0.3966, -0.9499, -0.194, 0.2449, -0.9046, -0.3747, 0.2034, -0.9046, -0.3747, 0.2034, -0.9866, 0.1627, -0.01118, -0.9566, -0.2105, 0.2014, -0.8779, 0.3636, 0.3117, -0.8779, 0.3636, 0.3117, -0.9363, 0.1823, 0.3001, -0.1993, 0.9012, 0.3849, -0.3655, 0.8824, 0.2964, -0.3655, 0.8824, 0.2964, 0.2041, 0.9646, 0.1668, 0.4525, 0.6792, 0.5779, 0.3177, 0.7669, 0.5576, 0.3177, 0.7669, 0.5576, 0.1487, 0.8424, 0.5179, 0.7886, 0.1684, 0.5914, 0.7731, 0.3202, 0.5476, 0.7731, 0.3202, 0.5476, 0.6833, 0.4528, 0.5728, 0.6314, 0.07039, 0.7722, 0.5566, 0.2306, 0.7981, 0.5566, 0.2306, 0.7981, 0.4821, 0.3707, 0.7939, 0.6616, -0.4669, 0.5868, 0.7544, -0.3125, 0.5773, 0.7544, -0.3125, 0.5773, 0.7482, -0.148, 0.6467, 0.769, -0.4027, 0.4965, 0.321, -0.775, 0.5443, 0.321, -0.775, 0.5443, 0.4718, -0.6779, 0.5639, -0.5194, -0.7743, 0.3615, -0.3625, -0.8751, 0.3206, -0.3625, -0.8751, 0.3206, -0.8114, -0.5767, 0.0949, -0.4835, -0.8072, 0.3386, -0.8148, -0.3375, 0.4714, -0.8148, -0.3375, 0.4714, -0.7279, -0.5072, 0.4615, -0.7073, 0.4673, 0.5304, -0.8245, 0.3415, 0.4513, -0.8245, 0.3415, 0.4513, -0.5018, 0.8114, 0.2996, -0.09909, 0.6512, 0.7524, -0.2581, 0.6232, 0.7383, -0.2581, 0.6232, 0.7383, -0.4348, 0.5676, 0.6992, 0.3778, 0.5282, 0.7604, 0.2618, 0.6319, 0.7295, 0.2618, 0.6319, 0.7295, 0.1025, 0.6559, 0.7479, 0.2595, 0.2571, 0.9309, 0.1137, 0.2745, 0.9548, 0.1137, 0.2745, 0.9548, 0.01565, 0.3132, 0.9495, 0.2672, 0.7449, 0.6113, 0.5314, 0.2201, 0.818, 0.5314, 0.2201, 0.818, 0.401, 0.2573, 0.8792, 0.5166, -0.4014, 0.7563, 0.5858, -0.2426, 0.7733, 0.5858, -0.2426, 0.7733, 0.4149, -0.7687, 0.4868, 0.7898, -0.5242, 0.3186, 0.3044, -0.7348, 0.6062, 0.3044, -0.7348, 0.6062, 0.422, -0.6194, 0.662, 0.2844, -0.8073, 0.5171, -0.263, -0.6349, 0.7265, -0.263, -0.6349, 0.7265, -0.7458, -0.3, 0.5948, -0.5996, -0.1292, 0.7898, -0.6508, -0.2696, 0.7097, -0.6508, -0.2696, 0.7097, -0.8406, 0.2613, 0.4744, -0.6909, -0.3508, 0.6321, -0.373, 0.1545, 0.9149, -0.373, 0.1545, 0.9149, -0.4705, 0.0198, 0.8822, -0.05345, 0.3437, 0.9375, -0.1534, 0.3703, 0.9162, -0.1534, 0.3703, 0.9162, 0.3582, 0.6819, 0.6377, 0.4368, 0.4615, 0.7721, 0.2789, 0.6734, 0.6847, 0.2789, 0.6734, 0.6847, -0.02298, 0.6867, 0.7266, -0.02298, 0.6867, 0.7266, -0.3003, 0.7251, 0.6197, -0.3003, 0.7251, 0.6197, -0.5151, 0.5181, 0.6828, -0.5151, 0.5181, 0.6828, -0.8, 0.3314, 0.5003, -0.8, 0.3314, 0.5003, -0.7541, 0.003625, 0.6567, -0.7541, 0.003625, 0.6567, -0.7979, -0.3305, 0.504, -0.7979, -0.3305, 0.504, -0.5362, -0.5267, 0.6596, -0.5362, -0.5267, 0.6596, -0.326, -0.787, 0.5238, -0.326, -0.787, 0.5238, -0.01082, -0.7226, 0.6912, -0.01082, -0.7226, 0.6912, 0.3001, -0.7246, 0.6204, 0.3001, -0.7246, 0.6204, 0.4403, -0.4833, 0.7567, 0.4403, -0.4833, 0.7567, 0.5778, -0.2393, 0.7803, 0.5778, -0.2393, 0.7803, 0.6018, -0.003453, 0.7986, 0.6018, -0.003453, 0.7986, 0.5843, 0.242, 0.7746, 0.5843, 0.242, 0.7746, 0.4368, 0.4615, 0.7721, -0.5362, -0.5267, 0.6596, 2.109e-07, -3.906e-08, 1.0, -0.7541, 0.003625, 0.6567, -0.5151, 0.5181, 0.6828, 2.109e-07, -3.906e-08, 1.0, -0.02298, 0.6867, 0.7266, -0.02298, 0.6867, 0.7266, 2.109e-07, -3.906e-08, 1.0, 0.4368, 0.4615, 0.7721, 0.6018, -0.003453, 0.7986, 2.109e-07, -3.906e-08, 1.0, 0.4403, -0.4833, 0.7567, -0.01082, -0.7226, 0.6912, 2.109e-07, -3.906e-08, 1.0, -0.5362, -0.5267, 0.6596, -0.7541, 0.003625, 0.6567, 2.109e-07, -3.906e-08, 1.0, -0.5151, 0.5181, 0.6828, 0.4368, 0.4615, 0.7721, 2.109e-07, -3.906e-08, 1.0, 0.6018, -0.003453, 0.7986, 0.4403, -0.4833, 0.7567, 2.109e-07, -3.906e-08, 1.0, -0.01082, -0.7226, 0.6912, -0.9186, -0.3271, -0.2215, -0.9186, -0.3271, -0.2215, -0.9186, -0.3271, -0.2215])] * 3)])

# ---- objects
ob_featherduster = bpy.data.objects.new('FeatherDuster', me_cylinder_003)

# ---- transforms, parenting, visibility, modifiers, constraints
ob_featherduster.location = (0.0, 0.0, 0.0)
ob_featherduster.scale = (0.3193, 0.3193, 0.3193)

# ---- collection membership
col_collection.objects.link(ob_featherduster)

# ---- scene / render settings (as saved in the file)
scene.frame_start = 1; scene.frame_end = 250; scene.frame_set(1)
scene.render.engine = 'BLENDER_EEVEE_NEXT'
bpy.context.view_layer.update()

# ---- added for rendering (the .blend has no active camera and no usable light): camera, sun
cam_auto = bpy.data.cameras.new('AutoCamera')
cam_auto.lens = 50.0
cam_auto.sensor_width = 36.0
cam_auto.clip_end = 1000.0
ob_auto_camera = bpy.data.objects.new('AutoCamera', cam_auto)
scene.collection.objects.link(ob_auto_camera)
ob_auto_camera.location = (2.07165, -2.47681, 1.78255)
ob_auto_camera.rotation_euler = (1.09748, -7.21219e-08, 0.694738)
scene.camera = ob_auto_camera
light_auto_sun = bpy.data.lights.new('AutoSun', 'SUN')
light_auto_sun.energy = 3.0
light_auto_sun.angle = 0.0523599
ob_auto_sun = bpy.data.objects.new('AutoSun', light_auto_sun)
scene.collection.objects.link(ob_auto_sun)
ob_auto_sun.rotation_euler = (0.872665, 0.174533, 0.523599)
bpy.context.view_layer.update()
